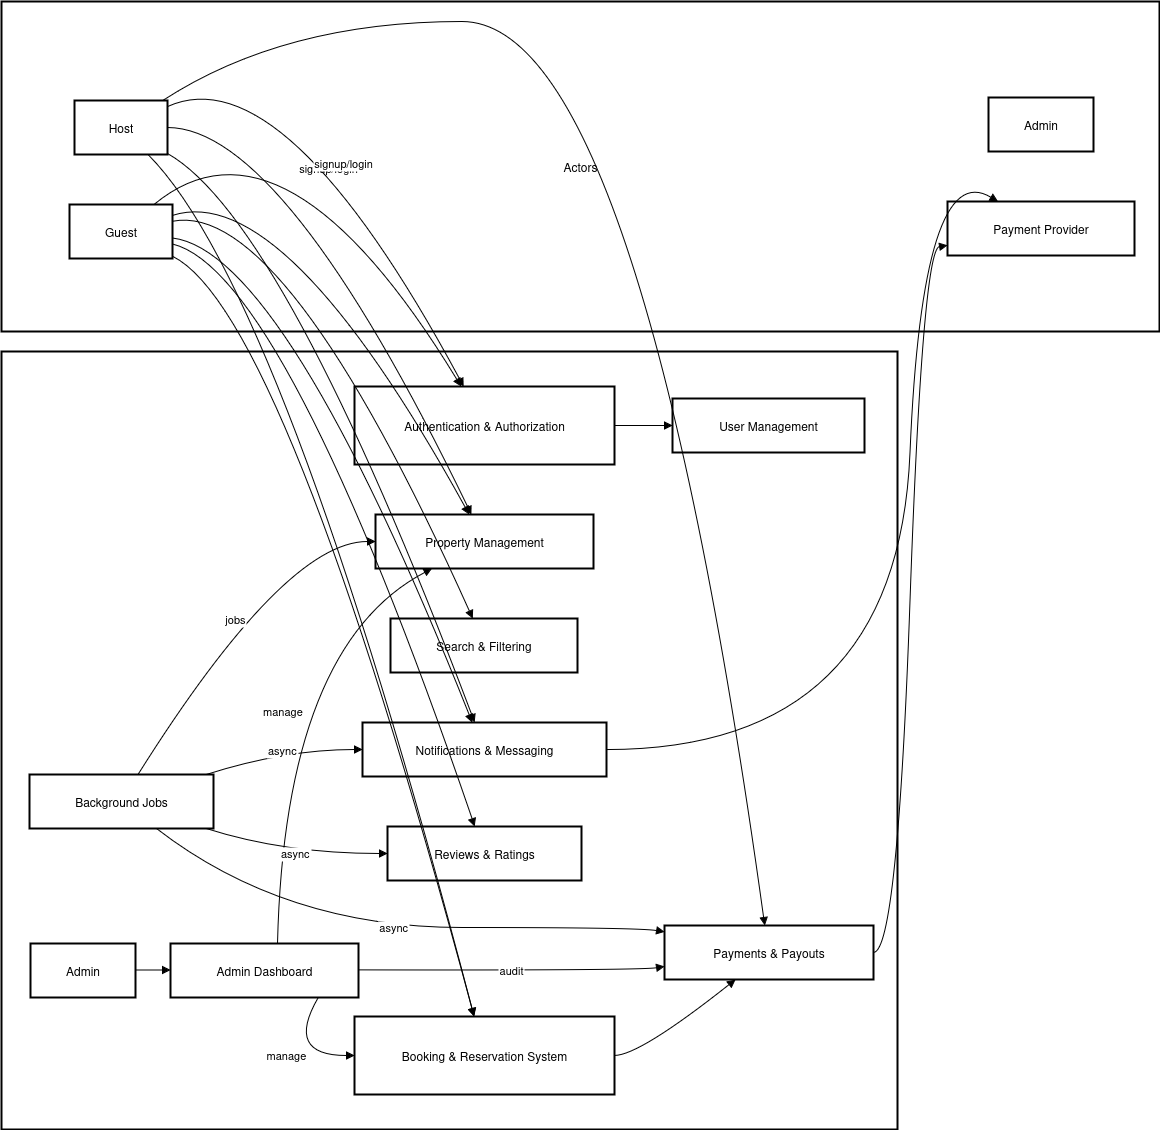

The diagram above was exported from draw.io. Its source (the exported page's mxGraphModel, read from the mxfile embedded in the PNG):
<mxGraphModel dx="1426" dy="767" grid="1" gridSize="10" guides="1" tooltips="1" connect="1" arrows="1" fold="1" page="1" pageScale="1" pageWidth="850" pageHeight="1100" math="0" shadow="0">
  <root>
    <mxCell id="0" />
    <mxCell id="1" parent="0" />
    <mxCell id="2okmM2GPwB2yjOm-fz49-1" value="CoreFeatures" style="whiteSpace=wrap;strokeWidth=2;" vertex="1" parent="1">
      <mxGeometry x="175" y="370" width="896" height="778" as="geometry" />
    </mxCell>
    <mxCell id="2okmM2GPwB2yjOm-fz49-2" value="Actors" style="whiteSpace=wrap;strokeWidth=2;" vertex="1" parent="1">
      <mxGeometry x="175" y="20" width="1158" height="330" as="geometry" />
    </mxCell>
    <mxCell id="2okmM2GPwB2yjOm-fz49-3" value="Guest" style="whiteSpace=wrap;strokeWidth=2;" vertex="1" parent="1">
      <mxGeometry x="243" y="223" width="103" height="54" as="geometry" />
    </mxCell>
    <mxCell id="2okmM2GPwB2yjOm-fz49-4" value="Host" style="whiteSpace=wrap;strokeWidth=2;" vertex="1" parent="1">
      <mxGeometry x="248" y="119" width="93" height="54" as="geometry" />
    </mxCell>
    <mxCell id="2okmM2GPwB2yjOm-fz49-5" value="Admin" style="whiteSpace=wrap;strokeWidth=2;" vertex="1" parent="1">
      <mxGeometry x="1162" y="116" width="105" height="54" as="geometry" />
    </mxCell>
    <mxCell id="2okmM2GPwB2yjOm-fz49-6" value="Payment Provider" style="whiteSpace=wrap;strokeWidth=2;" vertex="1" parent="1">
      <mxGeometry x="1121" y="220" width="187" height="54" as="geometry" />
    </mxCell>
    <mxCell id="2okmM2GPwB2yjOm-fz49-7" value="Authentication &amp; Authorization" style="whiteSpace=wrap;strokeWidth=2;" vertex="1" parent="1">
      <mxGeometry x="528" y="405" width="260" height="78" as="geometry" />
    </mxCell>
    <mxCell id="2okmM2GPwB2yjOm-fz49-8" value="User Management" style="whiteSpace=wrap;strokeWidth=2;" vertex="1" parent="1">
      <mxGeometry x="846" y="417" width="192" height="54" as="geometry" />
    </mxCell>
    <mxCell id="2okmM2GPwB2yjOm-fz49-9" value="Property Management" style="whiteSpace=wrap;strokeWidth=2;" vertex="1" parent="1">
      <mxGeometry x="549" y="533" width="218" height="54" as="geometry" />
    </mxCell>
    <mxCell id="2okmM2GPwB2yjOm-fz49-10" value="Search &amp; Filtering" style="whiteSpace=wrap;strokeWidth=2;" vertex="1" parent="1">
      <mxGeometry x="564" y="637" width="187" height="54" as="geometry" />
    </mxCell>
    <mxCell id="2okmM2GPwB2yjOm-fz49-11" value="Booking &amp; Reservation System" style="whiteSpace=wrap;strokeWidth=2;" vertex="1" parent="1">
      <mxGeometry x="528" y="1035" width="260" height="78" as="geometry" />
    </mxCell>
    <mxCell id="2okmM2GPwB2yjOm-fz49-12" value="Payments &amp; Payouts" style="whiteSpace=wrap;strokeWidth=2;" vertex="1" parent="1">
      <mxGeometry x="838" y="944" width="209" height="54" as="geometry" />
    </mxCell>
    <mxCell id="2okmM2GPwB2yjOm-fz49-13" value="Reviews &amp; Ratings" style="whiteSpace=wrap;strokeWidth=2;" vertex="1" parent="1">
      <mxGeometry x="561" y="845" width="194" height="54" as="geometry" />
    </mxCell>
    <mxCell id="2okmM2GPwB2yjOm-fz49-14" value="Notifications &amp; Messaging" style="whiteSpace=wrap;strokeWidth=2;" vertex="1" parent="1">
      <mxGeometry x="536" y="741" width="244" height="54" as="geometry" />
    </mxCell>
    <mxCell id="2okmM2GPwB2yjOm-fz49-15" value="Admin Dashboard" style="whiteSpace=wrap;strokeWidth=2;" vertex="1" parent="1">
      <mxGeometry x="344" y="962" width="188" height="54" as="geometry" />
    </mxCell>
    <mxCell id="2okmM2GPwB2yjOm-fz49-16" value="Background Jobs" style="whiteSpace=wrap;strokeWidth=2;" vertex="1" parent="1">
      <mxGeometry x="203" y="793" width="184" height="54" as="geometry" />
    </mxCell>
    <mxCell id="2okmM2GPwB2yjOm-fz49-17" value="Admin" style="whiteSpace=wrap;strokeWidth=2;" vertex="1" parent="1">
      <mxGeometry x="204" y="962" width="105" height="54" as="geometry" />
    </mxCell>
    <mxCell id="2okmM2GPwB2yjOm-fz49-18" value="signup/login" style="curved=1;startArrow=none;endArrow=block;exitX=0.82;exitY=0;entryX=0.41;entryY=0;rounded=0;" edge="1" parent="1" source="2okmM2GPwB2yjOm-fz49-3" target="2okmM2GPwB2yjOm-fz49-7">
      <mxGeometry relative="1" as="geometry">
        <Array as="points">
          <mxPoint x="458" y="115" />
        </Array>
      </mxGeometry>
    </mxCell>
    <mxCell id="2okmM2GPwB2yjOm-fz49-19" value="signup/login" style="curved=1;startArrow=none;endArrow=block;exitX=1;exitY=0.11;entryX=0.42;entryY=0;rounded=0;" edge="1" parent="1" source="2okmM2GPwB2yjOm-fz49-4" target="2okmM2GPwB2yjOm-fz49-7">
      <mxGeometry relative="1" as="geometry">
        <Array as="points">
          <mxPoint x="458" y="72" />
        </Array>
      </mxGeometry>
    </mxCell>
    <mxCell id="2okmM2GPwB2yjOm-fz49-20" value="" style="curved=1;startArrow=none;endArrow=block;exitX=1;exitY=0.5;entryX=0;entryY=0.5;rounded=0;" edge="1" parent="1" source="2okmM2GPwB2yjOm-fz49-7" target="2okmM2GPwB2yjOm-fz49-8">
      <mxGeometry relative="1" as="geometry">
        <Array as="points" />
      </mxGeometry>
    </mxCell>
    <mxCell id="2okmM2GPwB2yjOm-fz49-21" value="" style="curved=1;startArrow=none;endArrow=block;exitX=1;exitY=0.31;entryX=0.44;entryY=0;rounded=0;" edge="1" parent="1" source="2okmM2GPwB2yjOm-fz49-3" target="2okmM2GPwB2yjOm-fz49-10">
      <mxGeometry relative="1" as="geometry">
        <Array as="points">
          <mxPoint x="458" y="218" />
        </Array>
      </mxGeometry>
    </mxCell>
    <mxCell id="2okmM2GPwB2yjOm-fz49-22" value="" style="curved=1;startArrow=none;endArrow=block;exitX=1;exitY=0.2;entryX=0.43;entryY=0;rounded=0;" edge="1" parent="1" source="2okmM2GPwB2yjOm-fz49-3" target="2okmM2GPwB2yjOm-fz49-9">
      <mxGeometry relative="1" as="geometry">
        <Array as="points">
          <mxPoint x="458" y="198" />
        </Array>
      </mxGeometry>
    </mxCell>
    <mxCell id="2okmM2GPwB2yjOm-fz49-23" value="" style="curved=1;startArrow=none;endArrow=block;exitX=1;exitY=0.96;entryX=0.46;entryY=0;rounded=0;" edge="1" parent="1" source="2okmM2GPwB2yjOm-fz49-3" target="2okmM2GPwB2yjOm-fz49-11">
      <mxGeometry relative="1" as="geometry">
        <Array as="points">
          <mxPoint x="458" y="330" />
        </Array>
      </mxGeometry>
    </mxCell>
    <mxCell id="2okmM2GPwB2yjOm-fz49-24" value="" style="curved=1;startArrow=none;endArrow=block;exitX=1;exitY=0.73;entryX=0.45;entryY=0;rounded=0;" edge="1" parent="1" source="2okmM2GPwB2yjOm-fz49-3" target="2okmM2GPwB2yjOm-fz49-13">
      <mxGeometry relative="1" as="geometry">
        <Array as="points">
          <mxPoint x="458" y="290" />
        </Array>
      </mxGeometry>
    </mxCell>
    <mxCell id="2okmM2GPwB2yjOm-fz49-25" value="" style="curved=1;startArrow=none;endArrow=block;exitX=1;exitY=0.62;entryX=0.45;entryY=0;rounded=0;" edge="1" parent="1" source="2okmM2GPwB2yjOm-fz49-3" target="2okmM2GPwB2yjOm-fz49-14">
      <mxGeometry relative="1" as="geometry">
        <Array as="points">
          <mxPoint x="458" y="270" />
        </Array>
      </mxGeometry>
    </mxCell>
    <mxCell id="2okmM2GPwB2yjOm-fz49-26" value="" style="curved=1;startArrow=none;endArrow=block;exitX=1;exitY=0.5;entryX=0.44;entryY=0;rounded=0;" edge="1" parent="1" source="2okmM2GPwB2yjOm-fz49-4" target="2okmM2GPwB2yjOm-fz49-9">
      <mxGeometry relative="1" as="geometry">
        <Array as="points">
          <mxPoint x="458" y="146" />
        </Array>
      </mxGeometry>
    </mxCell>
    <mxCell id="2okmM2GPwB2yjOm-fz49-27" value="" style="curved=1;startArrow=none;endArrow=block;exitX=0.79;exitY=1;entryX=0.46;entryY=0;rounded=0;" edge="1" parent="1" source="2okmM2GPwB2yjOm-fz49-4" target="2okmM2GPwB2yjOm-fz49-11">
      <mxGeometry relative="1" as="geometry">
        <Array as="points">
          <mxPoint x="458" y="310" />
        </Array>
      </mxGeometry>
    </mxCell>
    <mxCell id="2okmM2GPwB2yjOm-fz49-28" value="" style="curved=1;startArrow=none;endArrow=block;exitX=0.95;exitY=0;entryX=0.48;entryY=0;rounded=0;" edge="1" parent="1" source="2okmM2GPwB2yjOm-fz49-4" target="2okmM2GPwB2yjOm-fz49-12">
      <mxGeometry relative="1" as="geometry">
        <Array as="points">
          <mxPoint x="458" y="40" />
          <mxPoint x="813" y="40" />
        </Array>
      </mxGeometry>
    </mxCell>
    <mxCell id="2okmM2GPwB2yjOm-fz49-29" value="" style="curved=1;startArrow=none;endArrow=block;exitX=1;exitY=0.98;entryX=0.46;entryY=0;rounded=0;" edge="1" parent="1" source="2okmM2GPwB2yjOm-fz49-4" target="2okmM2GPwB2yjOm-fz49-14">
      <mxGeometry relative="1" as="geometry">
        <Array as="points">
          <mxPoint x="458" y="238" />
        </Array>
      </mxGeometry>
    </mxCell>
    <mxCell id="2okmM2GPwB2yjOm-fz49-30" value="" style="curved=1;startArrow=none;endArrow=block;exitX=1;exitY=0.5;entryX=0.34;entryY=1;rounded=0;" edge="1" parent="1" source="2okmM2GPwB2yjOm-fz49-11" target="2okmM2GPwB2yjOm-fz49-12">
      <mxGeometry relative="1" as="geometry">
        <Array as="points">
          <mxPoint x="813" y="1074" />
        </Array>
      </mxGeometry>
    </mxCell>
    <mxCell id="2okmM2GPwB2yjOm-fz49-31" value="" style="curved=1;startArrow=none;endArrow=block;exitX=1;exitY=0.5;entryX=0;entryY=0.81;rounded=0;" edge="1" parent="1" source="2okmM2GPwB2yjOm-fz49-12" target="2okmM2GPwB2yjOm-fz49-6">
      <mxGeometry relative="1" as="geometry">
        <Array as="points">
          <mxPoint x="1071" y="971" />
          <mxPoint x="1096" y="268" />
        </Array>
      </mxGeometry>
    </mxCell>
    <mxCell id="2okmM2GPwB2yjOm-fz49-32" value="" style="curved=1;startArrow=none;endArrow=block;exitX=1;exitY=0.5;entryX=0.27;entryY=0;rounded=0;" edge="1" parent="1" source="2okmM2GPwB2yjOm-fz49-14" target="2okmM2GPwB2yjOm-fz49-6">
      <mxGeometry relative="1" as="geometry">
        <Array as="points">
          <mxPoint x="1071" y="768" />
          <mxPoint x="1096" y="174" />
        </Array>
      </mxGeometry>
    </mxCell>
    <mxCell id="2okmM2GPwB2yjOm-fz49-33" value="" style="curved=1;startArrow=none;endArrow=block;exitX=1;exitY=0.49;entryX=0;entryY=0.49;rounded=0;" edge="1" parent="1" source="2okmM2GPwB2yjOm-fz49-17" target="2okmM2GPwB2yjOm-fz49-15">
      <mxGeometry relative="1" as="geometry">
        <Array as="points" />
      </mxGeometry>
    </mxCell>
    <mxCell id="2okmM2GPwB2yjOm-fz49-34" value="manage" style="curved=1;startArrow=none;endArrow=block;exitX=0.57;exitY=-0.01;entryX=0.26;entryY=1;rounded=0;" edge="1" parent="1" source="2okmM2GPwB2yjOm-fz49-15" target="2okmM2GPwB2yjOm-fz49-9">
      <mxGeometry relative="1" as="geometry">
        <Array as="points">
          <mxPoint x="458" y="664" />
        </Array>
      </mxGeometry>
    </mxCell>
    <mxCell id="2okmM2GPwB2yjOm-fz49-35" value="manage" style="curved=1;startArrow=none;endArrow=block;exitX=0.78;exitY=0.99;entryX=0;entryY=0.5;rounded=0;" edge="1" parent="1" source="2okmM2GPwB2yjOm-fz49-15" target="2okmM2GPwB2yjOm-fz49-11">
      <mxGeometry relative="1" as="geometry">
        <Array as="points">
          <mxPoint x="458" y="1074" />
        </Array>
      </mxGeometry>
    </mxCell>
    <mxCell id="2okmM2GPwB2yjOm-fz49-36" value="audit" style="curved=1;startArrow=none;endArrow=block;exitX=1;exitY=0.49;entryX=0;entryY=0.76;rounded=0;" edge="1" parent="1" source="2okmM2GPwB2yjOm-fz49-15" target="2okmM2GPwB2yjOm-fz49-12">
      <mxGeometry relative="1" as="geometry">
        <Array as="points">
          <mxPoint x="813" y="989" />
        </Array>
      </mxGeometry>
    </mxCell>
    <mxCell id="2okmM2GPwB2yjOm-fz49-37" value="async" style="curved=1;startArrow=none;endArrow=block;exitX=0.96;exitY=0;entryX=0;entryY=0.5;rounded=0;" edge="1" parent="1" source="2okmM2GPwB2yjOm-fz49-16" target="2okmM2GPwB2yjOm-fz49-14">
      <mxGeometry relative="1" as="geometry">
        <Array as="points">
          <mxPoint x="458" y="768" />
        </Array>
      </mxGeometry>
    </mxCell>
    <mxCell id="2okmM2GPwB2yjOm-fz49-38" value="async" style="curved=1;startArrow=none;endArrow=block;exitX=0.69;exitY=1;entryX=0;entryY=0.12;rounded=0;" edge="1" parent="1" source="2okmM2GPwB2yjOm-fz49-16" target="2okmM2GPwB2yjOm-fz49-12">
      <mxGeometry relative="1" as="geometry">
        <Array as="points">
          <mxPoint x="458" y="946" />
          <mxPoint x="813" y="946" />
        </Array>
      </mxGeometry>
    </mxCell>
    <mxCell id="2okmM2GPwB2yjOm-fz49-39" value="async" style="curved=1;startArrow=none;endArrow=block;exitX=0.96;exitY=1;entryX=0;entryY=0.5;rounded=0;" edge="1" parent="1" source="2okmM2GPwB2yjOm-fz49-16" target="2okmM2GPwB2yjOm-fz49-13">
      <mxGeometry relative="1" as="geometry">
        <Array as="points">
          <mxPoint x="458" y="872" />
        </Array>
      </mxGeometry>
    </mxCell>
    <mxCell id="2okmM2GPwB2yjOm-fz49-40" value="jobs" style="curved=1;startArrow=none;endArrow=block;exitX=0.59;exitY=0;entryX=0;entryY=0.5;rounded=0;" edge="1" parent="1" source="2okmM2GPwB2yjOm-fz49-16" target="2okmM2GPwB2yjOm-fz49-9">
      <mxGeometry relative="1" as="geometry">
        <Array as="points">
          <mxPoint x="458" y="560" />
        </Array>
      </mxGeometry>
    </mxCell>
  </root>
</mxGraphModel>